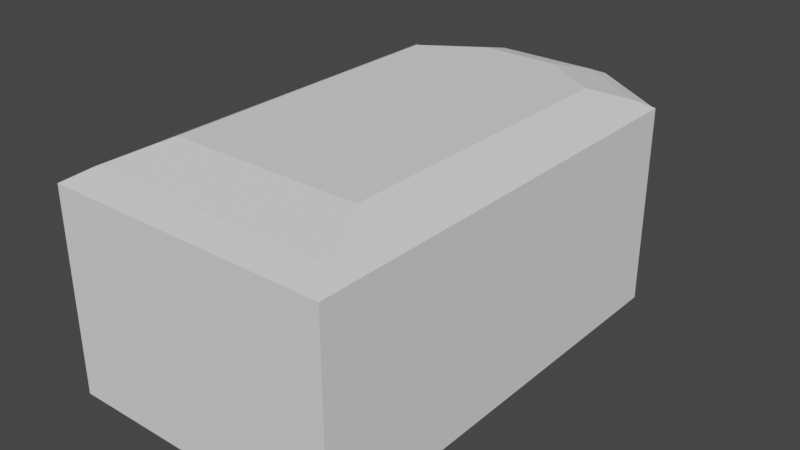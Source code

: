 # Source: Kokpit.blend  (saved by Blender 2.83.19; exported with 4.5.12 LTS)
import bpy
from mathutils import Matrix  # noqa: F401  (used for matrix-valued properties, if any)

bpy.ops.wm.read_factory_settings(use_empty=True)
scene = bpy.context.scene
scene.name = 'Scene'

# ---- collections
col_collection = bpy.data.collections.new('Collection'); scene.collection.children.link(col_collection)

# ---- world
world_world = bpy.data.worlds.new('World'); scene.world = world_world
world_world.use_nodes = True; world_world.node_tree.nodes.clear()
_N = world_world.node_tree.nodes; _L = world_world.node_tree.links
n0 = _N.new('ShaderNodeOutputWorld'); n0.name = 'World Output'; n0.location = (300, 300)
n1 = _N.new('ShaderNodeBackground'); n1.name = 'Background'; n1.location = (10, 300)
n1.inputs[0].default_value = (0.05088, 0.05088, 0.05088, 1.0)
_L.new(n1.outputs[0], n0.inputs[0])
n0.is_active_output = True
world_world.color = (0.05088, 0.05088, 0.05088)
world_world.use_sun_shadow = False
world_world.sun_shadow_jitter_overblur = 0.0

# ---- meshes
me_cube_001 = bpy.data.meshes.new('Cube.001')
me_cube_001.from_pydata([(-1.0, -1.0, -1.0), (-1.0, -1.0, 1.0), (-1.0, 1.0, -1.0), (-1.0, 1.0, 1.0), (1.0, -1.0, -1.0), (1.0, -1.0, 1.0), (1.0, 1.0, -1.0), (1.0, 1.0, 1.0), (-0.4061, 1.249, 1.0), (-0.4061, 1.249, -1.0), (0.4061, 1.249, -1.0), (0.4061, 1.249, 1.0), (-1.0, 1.026, 1.0), (-1.0, 1.026, -1.0), (1.0, 1.026, 1.0), (1.0, 1.026, -1.0), (-0.4061, 1.276, 1.0), (-0.4061, 1.276, -1.0), (0.4061, 1.276, -1.0), (0.4061, 1.276, 1.0), (-1.0, -1.012, -1.0), (-1.0, -1.012, 1.0), (1.0, -1.012, 1.0), (1.0, -1.012, -1.0), (1.019, 1.0, 1.0), (1.019, 1.0, -1.0), (1.019, -1.0, -1.0), (1.019, -1.0, 1.0), (1.019, 1.026, 1.0), (1.019, 1.026, -1.0), (1.019, -1.012, 1.0), (1.019, -1.012, -1.0), (-1.019, 1.0, -1.0), (-1.019, -1.0, -1.0), (-1.019, -1.0, 1.0), (-1.019, 1.0, 1.0), (-1.019, 1.026, 1.0), (-1.019, 1.026, -1.0), (-1.019, -1.012, -1.0), (-1.019, -1.012, 1.0), (-1.019, -1.0, 53.11), (-1.0, -1.0, 53.11), (-1.0, 1.0, 53.11), (-1.019, 1.0, 53.11), (1.0, 1.0, 53.11), (1.0, -1.0, 53.11), (-0.4061, 1.249, 53.11), (0.4061, 1.249, 53.11), (-0.4061, 1.276, 53.11), (0.4061, 1.276, 53.11), (1.0, 1.026, 53.11), (-1.0, 1.026, 53.11), (1.0, -1.012, 53.11), (-1.0, -1.012, 53.11), (1.019, 1.0, 53.11), (1.019, -1.0, 53.11), (1.019, 1.026, 53.11), (1.019, -1.012, 53.11), (-1.019, 1.026, 53.11), (-1.019, -1.012, 53.11), (-1.019, -1.0, 128.0), (-1.0, -1.0, 128.0), (-1.0, 1.0, 128.0), (-1.019, 1.0, 128.0), (1.0, 1.0, 128.0), (1.0, -1.0, 128.0), (-0.4061, 1.249, 128.0), (0.4061, 1.249, 128.0), (-0.4061, 1.276, 128.0), (0.4061, 1.276, 128.0), (1.0, 1.026, 128.0), (-1.0, 1.026, 128.0), (1.0, -1.012, 128.0), (-1.0, -1.012, 128.0), (1.019, 1.0, 128.0), (1.019, -1.0, 128.0), (1.019, 1.026, 128.0), (1.019, -1.012, 128.0), (-1.019, 1.026, 128.0), (-1.019, -1.012, 128.0), (-1.019, -1.0, 166.7), (-1.0, -1.0, 166.7), (-1.0, 1.0, 166.7), (-1.019, 1.0, 166.7), (1.0, 1.0, 166.7), (1.0, -1.0, 166.7), (-0.4061, 1.249, 166.7), (0.4061, 1.249, 166.7), (-0.4061, 1.276, 166.7), (0.4061, 1.276, 166.7), (1.0, 1.026, 166.7), (-1.0, 1.026, 166.7), (1.0, -1.012, 166.7), (-1.0, -1.012, 166.7), (1.019, 1.0, 166.7), (1.019, -1.0, 166.7), (1.019, 1.026, 166.7), (1.019, -1.012, 166.7), (-1.019, 1.026, 166.7), (-1.019, -1.012, 166.7), (-0.9026, 0.9275, 174.4), (-0.3665, 1.176, 174.4), (0.9026, -0.8888, 174.4), (-0.9026, -0.8888, 174.4), (-0.92, 0.9511, 174.4), (-0.92, -0.8778, 174.4), (-0.9026, -0.8778, 174.4), (-0.92, 0.9275, 174.4), (0.9026, 0.9275, 174.4), (0.9026, -0.8778, 174.4), (-0.3665, 1.153, 174.4), (0.3665, 1.153, 174.4), (0.3665, 1.176, 174.4), (0.9026, 0.9511, 174.4), (-0.9026, 0.9511, 174.4), (0.92, 0.9275, 174.4), (0.92, -0.8778, 174.4), (0.92, 0.9511, 174.4), (0.92, -0.8888, 174.4), (-0.92, -0.8888, 174.4), (-0.7012, -0.6082, 186.8), (-0.6879, -0.6082, 186.8), (-0.6879, 0.7676, 186.8), (-0.7012, 0.7676, 186.8), (0.6879, 0.7676, 186.8), (0.6879, -0.6082, 186.8), (-0.2793, 0.9392, 186.8), (0.2793, 0.9392, 186.8), (-0.2793, 0.9571, 186.8), (0.2793, 0.9571, 186.8), (0.6879, 0.7856, 186.8), (-0.6879, 0.7856, 186.8), (0.6879, -0.6166, 186.8), (-0.6879, -0.6166, 186.8), (0.7012, 0.7676, 186.8), (0.7012, -0.6082, 186.8), (0.7012, 0.7856, 186.8), (0.7012, -0.6166, 186.8), (-0.7012, 0.7856, 186.8), (-0.7012, -0.6166, 186.8), (-0.4372, 1.236, 57.04), (-0.9688, 1.013, 57.04), (-0.9688, 1.013, 124.0), (-0.4372, 1.236, 124.0), (-0.3643, 1.249, 56.96), (0.3643, 1.249, 56.96), (-0.3643, 1.249, 124.1), (0.3643, 1.249, 124.1), (0.9685, 1.013, 57.07), (0.4376, 1.236, 57.07), (0.9685, 1.013, 124.0), (0.4376, 1.236, 124.0), (1.0, 0.4522, 53.11), (1.0, -0.4522, 53.11), (1.0, 0.4522, 128.0), (1.0, -0.4522, 128.0), (-1.0, -0.3824, 53.11), (-1.0, 0.3824, 53.11), (-1.0, -0.3824, 128.0), (-1.0, 0.3824, 128.0), (1.0, 0.9696, 123.8), (1.0, 0.9696, 57.27), (1.0, 0.4826, 123.8), (1.0, 0.4826, 57.27), (-1.0, 0.9636, 57.52), (-1.0, 0.9636, 123.6), (-1.0, 0.4188, 57.52), (-1.0, 0.4188, 123.6), (-0.4458, 1.244, 57.04), (-0.9774, 1.021, 57.04), (-0.9774, 1.021, 124.0), (-0.4458, 1.244, 124.0), (-0.3643, 1.259, 56.96), (0.3643, 1.259, 56.96), (-0.3643, 1.259, 124.1), (0.3643, 1.259, 124.1), (0.9771, 1.021, 57.07), (0.4461, 1.244, 57.07), (0.9771, 1.021, 124.0), (0.4461, 1.244, 124.0), (1.015, 0.9696, 123.8), (1.015, 0.9696, 57.27), (1.015, 0.4826, 123.8), (1.015, 0.4826, 57.27), (-1.015, 0.9636, 57.52), (-1.015, 0.9636, 123.6), (-1.015, 0.4188, 57.52), (-1.015, 0.4188, 123.6), (-0.4061, 1.249, 49.46), (-1.0, -1.0, 49.46), (-1.0, 1.0, 49.46), (1.0, -1.0, 49.46), (0.4061, 1.249, 49.46), (1.0, 1.0, 49.46), (1.0, 0.4522, 49.49), (-1.0, 0.3824, 49.49), (1.0, 0.4522, -2.27), (-1.0, 0.3824, -2.27), (1.003, 0.8176, 48.67), (1.003, 0.6523, 0.5671), (0.1, 0.4208, -2.27), (0.0, 1.249, 53.11), (0.703, 1.125, 53.11), (-0.703, 1.125, 53.11), (1.0, 0.7261, 53.11), (-1.0, 0.6912, 53.11), (1.003, 0.9976, 48.67), (0.203, 1.249, 53.11), (0.5546, 1.187, 53.11), (-0.8515, 1.062, 53.11), (1.0, 0.8631, 53.11), (-1.0, 0.5368, 53.11), (-0.004479, 0.6523, 0.5671), (1.003, 0.9976, 0.5671), (-0.203, 1.249, 53.11), (0.8515, 1.062, 53.11), (-0.5546, 1.187, 53.11), (1.0, 0.5892, 53.11), (-1.0, 0.8456, 53.11), (-0.004479, 0.9976, 0.5671), (-0.004479, 0.9976, 48.67), (1.003, 0.6523, 24.62), (-0.004479, 0.6523, 24.62), (1.003, 0.9976, 24.62), (-0.004479, 0.8176, 48.67), (0.8228, 1.268, 48.67), (0.8228, 1.268, 0.5671), (-0.004479, 1.265, 0.5671), (0.8228, 1.268, 24.62), (-0.004479, 1.265, 24.62), (-0.004479, 0.7878, 44.35), (1.003, 0.7878, 44.35), (1.003, 0.9976, 44.35), (-0.004479, 0.9976, 44.35), (0.8228, 1.268, 44.35), (-0.004479, 1.265, 44.35), (-0.004479, 0.8176, 44.35), (-0.004479, 1.265, 48.67), (-0.9963, 0.9976, 44.35), (-0.9963, 1.265, 44.35), (-0.9963, 1.265, 48.67), (-0.9963, 0.9976, 48.67), (-0.9963, 0.8176, 44.35), (-0.9963, 0.8176, 48.67), (-0.004479, 0.7053, 44.34), (-0.004479, 0.7053, 48.67), (-0.9963, 0.7053, 44.34), (-0.9963, 0.7053, 48.67), (-0.9963, 0.8176, 31.63), (-0.004479, 0.8176, 31.63), (-0.9963, 0.7054, 31.62), (-0.004479, 0.7054, 31.62), (-0.5088, 0.8176, 31.63), (-0.5088, 0.7054, 31.62), (-0.004479, 0.7615, 31.62), (-0.9963, 0.7615, 31.62), (-0.5088, 0.7615, 31.62), (-0.9963, 0.7334, 31.62), (-0.7609, 0.7054, 31.62), (-0.5088, 0.7334, 31.62), (-0.7609, 0.7615, 31.62), (-0.7609, 0.7334, 31.62), (-0.7609, 0.8176, 31.63), (-0.9963, 0.7896, 31.63), (-0.5088, 0.7896, 31.63), (-0.887, 0.7615, 31.62), (-0.6348, 0.7615, 31.62), (-0.2566, 0.7054, 31.62), (-0.004479, 0.7334, 31.62), (-0.5088, 0.7194, 31.62), (-0.2566, 0.7615, 31.62), (-0.5088, 0.7475, 31.62), (-0.9963, 0.7335, -0.5568), (-0.9963, 0.7054, -0.5593), (-0.7609, 0.7054, -0.5593), (-0.7609, 0.7335, -0.5568), (-0.7822, 1.139, 31.65), (-0.9749, 1.051, 31.65), (-0.7823, 1.14, -0.5246), (-0.975, 1.051, -0.5246), (-0.1306, 0.7054, 31.62), (-0.004479, 0.7053, 37.98), (-0.6348, 0.7054, 31.62), (-0.887, 0.7054, 31.62), (-0.3827, 0.7054, 31.62), (-0.5088, 0.7053, 44.34), (-0.3232, 0.7054, 31.62), (-0.2613, 0.7054, 31.62), (-0.7562, 0.7053, 44.34), (-0.2613, 0.7053, 37.98), (-0.5706, 0.7054, 31.62), (-0.6325, 0.7054, 31.62), (-0.385, 0.7054, 31.62), (-0.7562, 0.7054, 31.62), (-0.2613, 0.7053, 44.34), (-0.6944, 0.7054, 31.62), (-0.4469, 0.7054, 31.62), (-0.9963, 0.7053, 37.98), (-0.7562, 0.7053, 37.98), (-0.7562, 0.7053, 43.75), (-0.9963, 0.7053, 43.75), (-0.9963, 0.7053, 38.57), (-0.7562, 0.7053, 38.57), (-0.7621, 0.7053, 43.75), (-0.9904, 0.7053, 43.75), (-0.9904, 0.7053, 38.57), (-0.7621, 0.7053, 38.57), (-0.004479, 0.7053, 43.81), (-0.004479, 0.7053, 38.5), (-0.2613, 0.7053, 38.5), (-0.2613, 0.7053, 43.81), (-0.009012, 0.7053, 43.81), (-0.009012, 0.7053, 38.5), (-0.2568, 0.7053, 38.5), (-0.2568, 0.7053, 43.81), (-0.7621, 0.8272, 43.76), (-0.9904, 0.8272, 43.76), (-0.9904, 0.8273, 38.58), (-0.7621, 0.8273, 38.58), (-0.009012, 0.8271, 43.82), (-0.009012, 0.8272, 38.52), (-0.2568, 0.8272, 38.52), (-0.2568, 0.8271, 43.82), (-1.0, 0.419, -1.0), (1.0, 0.419, -1.0), (1.019, 0.419, -1.0), (1.019, 0.419, 1.0), (-1.019, 0.419, -1.0), (-1.019, 0.419, 1.0), (1.019, 0.419, 53.11), (-1.019, 0.419, 53.11), (1.019, 0.419, 128.0), (-1.019, 0.419, 128.0), (1.019, 0.419, 166.7), (-1.019, 0.419, 166.7), (0.92, 0.4031, 174.4), (-0.92, 0.4031, 174.4), (0.7012, 0.3679, 186.8), (-0.7012, 0.3679, 186.8)], [(194, 152), (157, 195), (200, 197), (196, 194), (195, 197), (196, 200)], [(323, 0, 33, 327), (3, 7, 11, 8), (16, 12, 51, 48), (24, 28, 56, 54), (323, 324, 4, 0), (7, 3, 1, 5), (14, 19, 49, 50), (9, 2, 13, 17), (10, 9, 17, 18), (6, 2, 9, 10), (17, 16, 19, 18), (13, 12, 16, 17), (14, 15, 18, 19), (191, 189, 41, 45), (12, 36, 58, 51), (6, 10, 18, 15), (328, 34, 40, 330), (23, 4, 26, 31), (23, 22, 21, 20), (6, 15, 29, 25), (190, 188, 46, 216, 203, 209, 42), (0, 4, 23, 20), (325, 326, 27, 26), (24, 25, 29, 28), (26, 27, 30, 31), (324, 6, 25, 325), (15, 14, 28, 29), (21, 22, 52, 53), (189, 190, 42, 41), (22, 23, 31, 30), (327, 328, 35, 32), (32, 35, 36, 37), (34, 33, 38, 39), (12, 13, 37, 36), (19, 16, 48, 49), (20, 21, 39, 38), (0, 20, 38, 33), (13, 2, 32, 37), (44, 45, 153, 152, 217, 204, 210), (330, 40, 60, 332), (41, 42, 218, 205, 211, 157, 156), (52, 57, 77, 72), (53, 52, 72, 73), (56, 50, 70, 76), (28, 14, 50, 56), (22, 30, 57, 52), (188, 192, 47, 207, 201, 214, 46), (36, 35, 43, 58), (39, 21, 53, 59), (30, 27, 55, 57), (193, 191, 45, 44), (192, 193, 44, 215, 202, 208, 47), (34, 39, 59, 40), (326, 24, 54, 329), (73, 72, 92, 93), (76, 70, 90, 96), (62, 66, 86, 82), (79, 73, 93, 99), (67, 64, 84, 87), (71, 78, 98, 91), (77, 75, 95, 97), (66, 67, 87, 86), (60, 79, 99, 80), (74, 76, 96, 94), (58, 43, 63, 78), (45, 41, 61, 65), (54, 56, 76, 74), (40, 59, 79, 60), (67, 66, 146, 147), (57, 55, 75, 77), (51, 58, 78, 71), (67, 47, 149, 151), (59, 53, 73, 79), (66, 62, 142, 143), (86, 87, 111, 110), (80, 99, 119, 105), (94, 96, 117, 115), (85, 81, 106, 109), (98, 83, 107, 104), (333, 94, 115, 335), (84, 85, 109, 108), (334, 80, 105, 336), (88, 91, 114, 101), (90, 89, 112, 113), (69, 68, 88, 89), (72, 77, 97, 92), (61, 62, 82, 81), (70, 69, 89, 90), (68, 71, 91, 88), (332, 60, 80, 334), (64, 65, 85, 84), (331, 74, 94, 333), (78, 63, 83, 98), (65, 61, 81, 85), (97, 95, 116, 118), (91, 98, 104, 114), (87, 84, 108, 111), (99, 93, 103, 119), (82, 86, 110, 100), (96, 90, 113, 117), (93, 92, 102, 103), (89, 88, 101, 112), (92, 97, 118, 102), (81, 82, 100, 106), (118, 116, 135, 137), (110, 111, 127, 126), (105, 119, 139, 120), (115, 117, 136, 134), (109, 106, 121, 125), (104, 107, 123, 138), (335, 115, 134, 337), (108, 109, 125, 124), (336, 105, 120, 338), (101, 114, 131, 128), (130, 124, 134, 136), (125, 121, 133, 132), (127, 124, 130, 129), (122, 131, 138, 123), (126, 127, 129, 128), (122, 126, 128, 131), (121, 122, 123, 338, 120), (125, 132, 137, 135), (124, 125, 135, 337, 134), (133, 121, 120, 139), (114, 104, 138, 131), (111, 108, 124, 127), (119, 103, 133, 139), (100, 110, 126, 122), (117, 113, 130, 136), (103, 102, 132, 133), (112, 101, 128, 129), (102, 118, 137, 132), (106, 100, 122, 121), (113, 112, 129, 130), (125, 121, 122, 126, 127, 124), (140, 143, 171, 168), (46, 66, 143, 140), (62, 42, 141, 142), (42, 209, 203, 216, 46, 140, 141), (145, 147, 175, 173), (47, 67, 147, 145), (66, 46, 144, 146), (46, 214, 201, 207, 47, 145, 144), (149, 148, 176, 177), (47, 208, 202, 215, 44, 148, 149), (64, 67, 151, 150), (44, 64, 150, 148), (152, 153, 155, 154), (65, 64, 154, 155), (45, 65, 155, 153), (152, 154, 162, 163), (156, 157, 159, 158), (62, 61, 158, 159), (61, 41, 156, 158), (157, 211, 205, 218, 42, 164, 166), (162, 160, 180, 182), (154, 64, 160, 162), (64, 44, 161, 160), (44, 210, 204, 217, 152, 163, 161), (167, 166, 186, 187), (159, 157, 166, 167), (62, 159, 167, 165), (42, 62, 165, 164), (142, 141, 169, 170), (143, 142, 170, 171), (141, 140, 168, 169), (144, 145, 173, 172), (146, 144, 172, 174), (147, 146, 174, 175), (151, 149, 177, 179), (150, 151, 179, 178), (148, 150, 178, 176), (163, 162, 182, 183), (161, 163, 183, 181), (160, 161, 181, 180), (166, 164, 184, 186), (164, 165, 185, 184), (165, 167, 187, 185), (11, 7, 193, 192), (7, 5, 191, 193), (8, 11, 192, 188), (1, 3, 190, 189), (3, 8, 188, 190), (5, 1, 189, 191), (232, 206, 198, 231), (220, 224, 198, 206, 225, 237), (223, 213, 226, 228), (231, 198, 224, 230), (219, 213, 199, 212), (199, 221, 222, 212), (213, 223, 221, 199), (235, 237, 225, 234), (227, 229, 228, 226), (232, 223, 228, 234), (213, 219, 227, 226), (206, 232, 234, 225), (229, 235, 234, 228), (221, 231, 230, 222), (233, 230, 236), (223, 232, 231, 221), (212, 222, 230, 233, 235, 229, 227, 219), (230, 224, 236), (242, 243, 241, 240, 239, 238), (236, 224, 245, 244), (237, 235, 239, 240), (233, 236, 242, 238), (235, 233, 238, 239), (220, 237, 240, 241, 243, 224), (244, 245, 247, 246, 285), (224, 243, 247, 245), (243, 242, 246, 247), (246, 242, 248, 263, 255, 257, 250, 297), (256, 270, 254, 268, 251, 280, 267, 284, 253, 269, 259, 271), (236, 244, 281, 251, 268, 254, 249), (242, 236, 249, 252, 262, 248), (261, 259, 269, 253, 282, 258), (248, 262, 252, 264, 256, 266, 260, 265, 255, 263), (252, 249, 254, 270, 256, 264), (250, 257, 272, 273), (255, 265, 260, 261, 257), (260, 266, 256, 271, 259, 261), (272, 275, 274, 273), (258, 283, 250, 273, 274), (272, 257, 277, 279), (261, 258, 274, 275), (277, 276, 278, 279), (261, 275, 278, 276), (275, 272, 279, 278), (257, 261, 276, 277), (285, 246, 288), (251, 281, 289, 287), (267, 280, 286, 292), (284, 267, 292, 296), (297, 250, 293, 298), (280, 251, 287, 286), (244, 294, 310, 307), (282, 253, 290), (283, 258, 291, 295), (258, 282, 290, 291), (244, 285, 294), (250, 283, 295, 293), (253, 284, 296), (294, 285, 288, 298, 293, 295, 291, 290, 253, 296, 292, 286, 287, 289), (288, 246, 300, 299), (300, 301, 305, 304), (298, 288, 299, 302), (246, 297, 301, 300), (297, 298, 302, 301), (306, 303, 315, 318), (299, 300, 304, 303), (302, 299, 303, 306), (301, 302, 306, 305), (310, 309, 313, 314), (289, 281, 308, 309), (294, 289, 309, 310), (281, 244, 307, 308), (314, 313, 321, 322), (308, 307, 311, 312), (307, 310, 314, 311), (309, 308, 312, 313), (316, 317, 318, 315), (305, 306, 318, 317), (304, 305, 317, 316), (303, 304, 316, 315), (320, 319, 322, 321), (312, 311, 319, 320), (311, 314, 322, 319), (313, 312, 320, 321), (107, 336, 338, 123), (116, 335, 337, 135), (75, 331, 333, 95), (63, 332, 334, 83), (83, 334, 336, 107), (95, 333, 335, 116), (27, 326, 329, 55), (55, 329, 331, 75), (33, 34, 328, 327), (4, 324, 325, 26), (25, 24, 326, 325), (35, 328, 330, 43), (2, 6, 324, 323), (2, 323, 327, 32)])
_uv = me_cube_001.uv_layers.new(name='UVMap')
_uv.uv.foreach_set('vector', [0.5277, 0.05169, 0.5277, 0.05222, 0.5277, 0.05222, 0.5277, 0.05169, 0.5322, 0.05232, 0.5277, 0.05232, 0.529, 0.05223, 0.5308, 0.05223, 0.4693, 0.05212, 0.4707, 0.05212, 0.4707, 0.0718, 0.4693, 0.0718, 0.4798, 0.05212, 0.4799, 0.05212, 0.4799, 0.0718, 0.4798, 0.0718, 0.5277, 0.05169, 0.5322, 0.05169, 0.5322, 0.05222, 0.5277, 0.05222, 0.5277, 0.05232, 0.5322, 0.05232, 0.5322, 0.05308, 0.5277, 0.05308, 0.4662, 0.05212, 0.4675, 0.05212, 0.4675, 0.0718, 0.4662, 0.0718, 0.529, 0.05137, 0.5277, 0.05147, 0.5277, 0.05146, 0.529, 0.05136, 0.5309, 0.05137, 0.529, 0.05137, 0.529, 0.05136, 0.5309, 0.05136, 0.5322, 0.05147, 0.5277, 0.05147, 0.529, 0.05137, 0.5309, 0.05137, 0.4693, 0.05136, 0.4693, 0.05212, 0.4675, 0.05212, 0.4675, 0.05136, 0.4707, 0.05136, 0.4707, 0.05212, 0.4693, 0.05212, 0.4693, 0.05136, 0.4662, 0.05212, 0.4662, 0.05136, 0.4675, 0.05136, 0.4675, 0.05212, 0.4844, 0.06967, 0.4889, 0.06967, 0.4889, 0.07105, 0.4844, 0.07105, 0.4707, 0.05212, 0.4707, 0.05212, 0.4707, 0.0718, 0.4707, 0.0718, 0.5322, 0.05147, 0.5309, 0.05137, 0.5309, 0.05136, 0.5322, 0.05146, 0.4721, 0.05212, 0.4753, 0.05212, 0.4753, 0.0718, 0.4721, 0.0718, 0.5322, 0.05223, 0.5322, 0.05222, 0.5322, 0.05222, 0.5322, 0.05223, 0.4661, 0.05136, 0.4661, 0.05212, 0.4616, 0.05212, 0.4616, 0.05136, 0.5322, 0.05147, 0.5322, 0.05146, 0.5322, 0.05146, 0.5322, 0.05147, 0.4844, 0.1032, 0.4831, 0.1032, 0.4831, 0.1019, 0.4834, 0.1019, 0.4837, 0.1019, 0.4841, 0.1019, 0.4844, 0.1019, 0.5277, 0.05222, 0.5322, 0.05222, 0.5322, 0.05223, 0.5277, 0.05223, 0.4785, 0.05136, 0.4785, 0.05212, 0.4753, 0.05212, 0.4753, 0.05136, 0.4798, 0.05212, 0.4798, 0.05136, 0.4799, 0.05136, 0.4799, 0.05212, 0.4753, 0.05136, 0.4753, 0.05212, 0.4753, 0.05212, 0.4753, 0.05136, 0.5322, 0.05169, 0.5322, 0.05147, 0.5322, 0.05147, 0.5322, 0.05169, 0.4662, 0.05136, 0.4662, 0.05212, 0.4661, 0.05212, 0.4661, 0.05136, 0.4616, 0.05212, 0.4661, 0.05212, 0.4661, 0.0718, 0.4616, 0.0718, 0.5069, 0.06967, 0.5114, 0.06967, 0.5114, 0.07105, 0.5069, 0.07105, 0.4661, 0.05212, 0.4661, 0.05136, 0.4661, 0.05136, 0.4661, 0.05212, 0.4721, 0.05136, 0.4721, 0.05212, 0.4708, 0.05212, 0.4708, 0.05136, 0.4708, 0.05136, 0.4708, 0.05212, 0.4707, 0.05212, 0.4707, 0.05136, 0.4753, 0.05212, 0.4753, 0.05136, 0.4753, 0.05136, 0.4753, 0.05212, 0.4707, 0.05212, 0.4707, 0.05136, 0.4707, 0.05136, 0.4707, 0.05212, 0.4675, 0.05212, 0.4693, 0.05212, 0.4693, 0.0718, 0.4675, 0.0718, 0.4616, 0.05136, 0.4616, 0.05212, 0.4615, 0.05212, 0.4615, 0.05136, 0.5277, 0.05222, 0.5277, 0.05223, 0.5277, 0.05223, 0.5277, 0.05222, 0.5277, 0.05146, 0.5277, 0.05147, 0.5277, 0.05147, 0.5277, 0.05146, 0.4934, 0.07964, 0.4889, 0.07964, 0.4901, 0.07964, 0.4922, 0.07964, 0.4925, 0.07964, 0.4928, 0.07964, 0.4931, 0.07964, 0.4721, 0.0718, 0.4753, 0.0718, 0.4753, 0.1001, 0.4721, 0.1001, 0.5256, 0.05849, 0.5256, 0.05925, 0.5256, 0.05919, 0.5256, 0.05913, 0.5256, 0.05907, 0.5256, 0.05901, 0.5256, 0.05873, 0.4661, 0.0718, 0.4661, 0.0718, 0.4661, 0.1001, 0.4661, 0.1001, 0.4616, 0.0718, 0.4661, 0.0718, 0.4661, 0.1001, 0.4616, 0.1001, 0.4661, 0.0718, 0.4662, 0.0718, 0.4662, 0.1001, 0.4661, 0.1001, 0.4661, 0.05212, 0.4662, 0.05212, 0.4662, 0.0718, 0.4661, 0.0718, 0.4661, 0.05212, 0.4661, 0.05212, 0.4661, 0.0718, 0.4661, 0.0718, 0.4831, 0.1032, 0.4812, 0.1032, 0.4812, 0.1019, 0.4817, 0.1019, 0.4821, 0.1019, 0.4826, 0.1019, 0.4831, 0.1019, 0.4707, 0.05212, 0.4708, 0.05212, 0.4708, 0.0718, 0.4707, 0.0718, 0.4615, 0.05212, 0.4616, 0.05212, 0.4616, 0.0718, 0.4615, 0.0718, 0.4753, 0.05212, 0.4753, 0.05212, 0.4753, 0.0718, 0.4753, 0.0718, 0.4934, 0.08102, 0.4889, 0.08102, 0.4889, 0.07964, 0.4934, 0.07964, 0.4812, 0.1032, 0.4799, 0.1032, 0.4799, 0.1019, 0.4802, 0.1019, 0.4806, 0.1019, 0.4809, 0.1019, 0.4812, 0.1019, 0.4753, 0.05212, 0.4753, 0.05212, 0.4753, 0.0718, 0.4753, 0.0718, 0.4785, 0.05212, 0.4798, 0.05212, 0.4798, 0.0718, 0.4785, 0.0718, 0.4616, 0.1001, 0.4661, 0.1001, 0.4661, 0.1147, 0.4616, 0.1147, 0.4661, 0.1001, 0.4662, 0.1001, 0.4662, 0.1147, 0.4661, 0.1147, 0.4844, 0.07357, 0.4831, 0.07357, 0.4831, 0.05895, 0.4844, 0.05895, 0.4615, 0.1001, 0.4616, 0.1001, 0.4616, 0.1147, 0.4615, 0.1147, 0.4812, 0.07357, 0.4799, 0.07357, 0.4799, 0.05895, 0.4812, 0.05895, 0.4707, 0.1001, 0.4707, 0.1001, 0.4707, 0.1147, 0.4707, 0.1147, 0.4753, 0.1001, 0.4753, 0.1001, 0.4753, 0.1147, 0.4753, 0.1147, 0.4831, 0.07357, 0.4812, 0.07357, 0.4812, 0.05895, 0.4831, 0.05895, 0.4753, 0.1001, 0.4753, 0.1001, 0.4753, 0.1147, 0.4753, 0.1147, 0.4798, 0.1001, 0.4799, 0.1001, 0.4799, 0.1147, 0.4798, 0.1147, 0.4707, 0.0718, 0.4708, 0.0718, 0.4708, 0.1001, 0.4707, 0.1001, 0.4844, 0.07105, 0.4889, 0.07105, 0.4889, 0.09932, 0.4844, 0.09932, 0.4798, 0.0718, 0.4799, 0.0718, 0.4799, 0.1001, 0.4798, 0.1001, 0.4753, 0.0718, 0.4753, 0.0718, 0.4753, 0.1001, 0.4753, 0.1001, 0.4812, 0.07357, 0.4831, 0.07357, 0.483, 0.07503, 0.4813, 0.07503, 0.4753, 0.0718, 0.4753, 0.0718, 0.4753, 0.1001, 0.4753, 0.1001, 0.4707, 0.0718, 0.4707, 0.0718, 0.4707, 0.1001, 0.4707, 0.1001, 0.4812, 0.07357, 0.4812, 0.1019, 0.4812, 0.1004, 0.4812, 0.07507, 0.4615, 0.0718, 0.4616, 0.0718, 0.4616, 0.1001, 0.4615, 0.1001, 0.4831, 0.07357, 0.4844, 0.07357, 0.4843, 0.07506, 0.4831, 0.07506, 0.4831, 0.05895, 0.4812, 0.05895, 0.4813, 0.05602, 0.483, 0.05602, 0.4753, 0.1147, 0.4753, 0.1147, 0.475, 0.1176, 0.475, 0.1176, 0.4798, 0.1147, 0.4799, 0.1147, 0.4797, 0.1176, 0.4797, 0.1176, 0.4844, 0.1139, 0.4889, 0.1139, 0.4887, 0.1169, 0.4846, 0.1169, 0.4707, 0.1147, 0.4708, 0.1147, 0.4709, 0.1176, 0.4709, 0.1176, 0.4785, 0.1147, 0.4798, 0.1147, 0.4797, 0.1176, 0.4785, 0.1176, 0.5024, 0.05895, 0.4979, 0.05895, 0.4982, 0.05602, 0.5022, 0.05602, 0.4721, 0.1147, 0.4753, 0.1147, 0.475, 0.1176, 0.4721, 0.1176, 0.4693, 0.1147, 0.4707, 0.1147, 0.4705, 0.1176, 0.4692, 0.1176, 0.4662, 0.1147, 0.4675, 0.1147, 0.4676, 0.1176, 0.4664, 0.1176, 0.4675, 0.1001, 0.4693, 0.1001, 0.4693, 0.1147, 0.4675, 0.1147, 0.4661, 0.1001, 0.4661, 0.1001, 0.4661, 0.1147, 0.4661, 0.1147, 0.5024, 0.05136, 0.5069, 0.05136, 0.5069, 0.06599, 0.5024, 0.06599, 0.4662, 0.1001, 0.4675, 0.1001, 0.4675, 0.1147, 0.4662, 0.1147, 0.4693, 0.1001, 0.4707, 0.1001, 0.4707, 0.1147, 0.4693, 0.1147, 0.4721, 0.1001, 0.4753, 0.1001, 0.4753, 0.1147, 0.4721, 0.1147, 0.5024, 0.07357, 0.4979, 0.07357, 0.4979, 0.05895, 0.5024, 0.05895, 0.4785, 0.1001, 0.4798, 0.1001, 0.4798, 0.1147, 0.4785, 0.1147, 0.4707, 0.1001, 0.4708, 0.1001, 0.4708, 0.1147, 0.4707, 0.1147, 0.4844, 0.09932, 0.4889, 0.09932, 0.4889, 0.1139, 0.4844, 0.1139, 0.4753, 0.1147, 0.4753, 0.1147, 0.4756, 0.1176, 0.4756, 0.1176, 0.4707, 0.1147, 0.4707, 0.1147, 0.4705, 0.1176, 0.4705, 0.1176, 0.4812, 0.05895, 0.4799, 0.05895, 0.4801, 0.05602, 0.4813, 0.05602, 0.4615, 0.1147, 0.4616, 0.1147, 0.4618, 0.1176, 0.4618, 0.1176, 0.4844, 0.05895, 0.4831, 0.05895, 0.483, 0.05602, 0.4842, 0.05602, 0.4661, 0.1147, 0.4662, 0.1147, 0.4664, 0.1176, 0.4664, 0.1176, 0.4616, 0.1147, 0.4661, 0.1147, 0.4659, 0.1176, 0.4618, 0.1176, 0.4675, 0.1147, 0.4693, 0.1147, 0.4692, 0.1176, 0.4676, 0.1176, 0.4661, 0.1147, 0.4661, 0.1147, 0.4659, 0.1176, 0.4659, 0.1176, 0.5024, 0.06599, 0.5069, 0.06599, 0.5067, 0.06891, 0.5027, 0.06891, 0.4756, 0.1176, 0.4756, 0.1176, 0.4762, 0.1223, 0.4762, 0.1223, 0.483, 0.05602, 0.4813, 0.05602, 0.4815, 0.05136, 0.4828, 0.05136, 0.475, 0.1176, 0.475, 0.1176, 0.4744, 0.1223, 0.4744, 0.1223, 0.4797, 0.1176, 0.4797, 0.1176, 0.4793, 0.1223, 0.4793, 0.1223, 0.4846, 0.1169, 0.4887, 0.1169, 0.4882, 0.1215, 0.4851, 0.1215, 0.4709, 0.1176, 0.4709, 0.1176, 0.4713, 0.1223, 0.4713, 0.1223, 0.4785, 0.1176, 0.4797, 0.1176, 0.4793, 0.1223, 0.4784, 0.1223, 0.5022, 0.05602, 0.4982, 0.05602, 0.4988, 0.05136, 0.5019, 0.05136, 0.4721, 0.1176, 0.475, 0.1176, 0.4744, 0.1223, 0.4722, 0.1223, 0.4692, 0.1176, 0.4705, 0.1176, 0.47, 0.1223, 0.4691, 0.1223, 0.5308, 0.05524, 0.5308, 0.05523, 0.5308, 0.05523, 0.5308, 0.05524, 0.5308, 0.05472, 0.5277, 0.05472, 0.5277, 0.05471, 0.5308, 0.05471, 0.5299, 0.0553, 0.5308, 0.05523, 0.5308, 0.05524, 0.5299, 0.05531, 0.5277, 0.05523, 0.5277, 0.05524, 0.5277, 0.05524, 0.5277, 0.05523, 0.5286, 0.0553, 0.5299, 0.0553, 0.5299, 0.05531, 0.5286, 0.05531, 0.5277, 0.05523, 0.5286, 0.0553, 0.5286, 0.05531, 0.5277, 0.05524, 0.5277, 0.05472, 0.5277, 0.05523, 0.5277, 0.05523, 0.5277, 0.05508, 0.5277, 0.05472, 0.5308, 0.05472, 0.5308, 0.05471, 0.5308, 0.05471, 0.5308, 0.05472, 0.5308, 0.05523, 0.5308, 0.05472, 0.5308, 0.05472, 0.5308, 0.05508, 0.5308, 0.05523, 0.5277, 0.05471, 0.5277, 0.05472, 0.5277, 0.05472, 0.5277, 0.05471, 0.4705, 0.1176, 0.4705, 0.1176, 0.47, 0.1223, 0.47, 0.1223, 0.4813, 0.05602, 0.4801, 0.05602, 0.4806, 0.05136, 0.4815, 0.05136, 0.4618, 0.1176, 0.4618, 0.1176, 0.4623, 0.1223, 0.4623, 0.1223, 0.4842, 0.05602, 0.483, 0.05602, 0.4828, 0.05136, 0.4837, 0.05136, 0.4664, 0.1176, 0.4664, 0.1176, 0.4669, 0.1223, 0.4668, 0.1223, 0.4618, 0.1176, 0.4659, 0.1176, 0.4654, 0.1223, 0.4623, 0.1223, 0.4676, 0.1176, 0.4692, 0.1176, 0.4691, 0.1223, 0.4678, 0.1223, 0.4659, 0.1176, 0.4659, 0.1176, 0.4654, 0.1223, 0.4654, 0.1223, 0.5027, 0.06891, 0.5067, 0.06891, 0.5064, 0.07357, 0.5033, 0.07357, 0.4664, 0.1176, 0.4676, 0.1176, 0.4678, 0.1223, 0.4669, 0.1223, 0.5308, 0.05589, 0.5277, 0.05589, 0.5277, 0.05537, 0.5286, 0.05531, 0.5298, 0.05531, 0.5308, 0.05537, 0.4831, 0.1004, 0.4831, 0.07506, 0.4831, 0.07506, 0.4831, 0.1004, 0.4831, 0.1019, 0.4831, 0.07357, 0.4831, 0.07506, 0.4831, 0.1004, 0.4844, 0.07357, 0.4844, 0.1019, 0.4843, 0.1004, 0.4843, 0.07506, 0.4844, 0.1019, 0.4841, 0.1019, 0.4837, 0.1019, 0.4834, 0.1019, 0.4831, 0.1019, 0.4831, 0.1004, 0.4843, 0.1004, 0.5324, 0.05136, 0.5324, 0.07673, 0.5324, 0.07673, 0.5324, 0.05136, 0.4812, 0.1019, 0.4812, 0.07357, 0.4813, 0.07503, 0.4813, 0.1004, 0.4831, 0.07357, 0.4831, 0.1019, 0.483, 0.1004, 0.483, 0.07503, 0.4831, 0.1019, 0.4826, 0.1019, 0.4821, 0.1019, 0.4817, 0.1019, 0.4812, 0.1019, 0.4813, 0.1004, 0.483, 0.1004, 0.5256, 0.05971, 0.5256, 0.05949, 0.5256, 0.05949, 0.5256, 0.05971, 0.4812, 0.1019, 0.4809, 0.1019, 0.4806, 0.1019, 0.4802, 0.1019, 0.4799, 0.1019, 0.48, 0.1004, 0.4812, 0.1004, 0.4799, 0.07357, 0.4812, 0.07357, 0.4812, 0.07507, 0.48, 0.07507, 0.4799, 0.1019, 0.4799, 0.07357, 0.48, 0.07507, 0.48, 0.1004, 0.4922, 0.07964, 0.4901, 0.07964, 0.4901, 0.05136, 0.4922, 0.05136, 0.525, 0.05817, 0.525, 0.05817, 0.525, 0.05817, 0.525, 0.05817, 0.4889, 0.07964, 0.4889, 0.05136, 0.4901, 0.05136, 0.4901, 0.07964, 0.4922, 0.07964, 0.4922, 0.05136, 0.4922, 0.05293, 0.4922, 0.07807, 0.4948, 0.05136, 0.4965, 0.05136, 0.4965, 0.07964, 0.4948, 0.07964, 0.4615, 0.05136, 0.4615, 0.05136, 0.4615, 0.05136, 0.4615, 0.05136, 0.4934, 0.07964, 0.4934, 0.05136, 0.4948, 0.05136, 0.4948, 0.07964, 0.4965, 0.05136, 0.4968, 0.05136, 0.4972, 0.05136, 0.4975, 0.05136, 0.4979, 0.05136, 0.4978, 0.05303, 0.4966, 0.05303, 0.5256, 0.05927, 0.5256, 0.05909, 0.5256, 0.05909, 0.5256, 0.05927, 0.4922, 0.05136, 0.4934, 0.05136, 0.4933, 0.05293, 0.4922, 0.05293, 0.4934, 0.05136, 0.4934, 0.07964, 0.4933, 0.07807, 0.4933, 0.05293, 0.4934, 0.07964, 0.4931, 0.07964, 0.4928, 0.07964, 0.4925, 0.07964, 0.4922, 0.07964, 0.4922, 0.07807, 0.4933, 0.07807, 0.5324, 0.05136, 0.5324, 0.0763, 0.5324, 0.0763, 0.5324, 0.05136, 0.4965, 0.07964, 0.4965, 0.05136, 0.4966, 0.05303, 0.4966, 0.07797, 0.4979, 0.07964, 0.4965, 0.07964, 0.4966, 0.07797, 0.4978, 0.07797, 0.4979, 0.05136, 0.4979, 0.07964, 0.4978, 0.07797, 0.4978, 0.05303, 0.5324, 0.07667, 0.5324, 0.05136, 0.5325, 0.05136, 0.5325, 0.07667, 0.5256, 0.05927, 0.5256, 0.05949, 0.5256, 0.05949, 0.5256, 0.05927, 0.5256, 0.06004, 0.5256, 0.05982, 0.5256, 0.05982, 0.5256, 0.06004, 0.5256, 0.05955, 0.5256, 0.05927, 0.5256, 0.05927, 0.5256, 0.05955, 0.5324, 0.07673, 0.5324, 0.05136, 0.5324, 0.05136, 0.5324, 0.07673, 0.5256, 0.05955, 0.5256, 0.05982, 0.5256, 0.05982, 0.5256, 0.05955, 0.4812, 0.07507, 0.4812, 0.1004, 0.4811, 0.1004, 0.4811, 0.07507, 0.5256, 0.05982, 0.5256, 0.06004, 0.5256, 0.06004, 0.5256, 0.05982, 0.5324, 0.07664, 0.5324, 0.05136, 0.5324, 0.05136, 0.5324, 0.07664, 0.5323, 0.0765, 0.5323, 0.05136, 0.5323, 0.05136, 0.5323, 0.0765, 0.5256, 0.05909, 0.5256, 0.0589, 0.5256, 0.0589, 0.5256, 0.05909, 0.5323, 0.05136, 0.5323, 0.0765, 0.5322, 0.0765, 0.5322, 0.05136, 0.5256, 0.05849, 0.5256, 0.0587, 0.5256, 0.0587, 0.5256, 0.05849, 0.5323, 0.0763, 0.5323, 0.05136, 0.5324, 0.05136, 0.5324, 0.0763, 0.5256, 0.0587, 0.5256, 0.0589, 0.5256, 0.0589, 0.5256, 0.0587, 0.4812, 0.1215, 0.4799, 0.1215, 0.4799, 0.1032, 0.4812, 0.1032, 0.4934, 0.09932, 0.4889, 0.09932, 0.4889, 0.08102, 0.4934, 0.08102, 0.4831, 0.1215, 0.4812, 0.1215, 0.4812, 0.1032, 0.4831, 0.1032, 0.5069, 0.05136, 0.5114, 0.05136, 0.5114, 0.06967, 0.5069, 0.06967, 0.4844, 0.1215, 0.4831, 0.1215, 0.4831, 0.1032, 0.4844, 0.1032, 0.4844, 0.05136, 0.4889, 0.05136, 0.4889, 0.06967, 0.4844, 0.06967, 0.5208, 0.0679, 0.5208, 0.06954, 0.5204, 0.06954, 0.5203, 0.0679, 0.5324, 0.2342, 0.532, 0.2342, 0.532, 0.2338, 0.5324, 0.2338, 0.533, 0.2338, 0.533, 0.2342, 0.5208, 0.06045, 0.5208, 0.05136, 0.5214, 0.05136, 0.5214, 0.06045, 0.5222, 0.2267, 0.5222, 0.225, 0.5245, 0.225, 0.5245, 0.2267, 0.5256, 0.06126, 0.5256, 0.06088, 0.5264, 0.06088, 0.5264, 0.06126, 0.5155, 0.06954, 0.5155, 0.06045, 0.5178, 0.06045, 0.5178, 0.06954, 0.5208, 0.05136, 0.5208, 0.06045, 0.52, 0.06045, 0.52, 0.05136, 0.5133, 0.0679, 0.5133, 0.06954, 0.5114, 0.06954, 0.5114, 0.0679, 0.5133, 0.05136, 0.5133, 0.06045, 0.5114, 0.06045, 0.5114, 0.05136, 0.5208, 0.0679, 0.5208, 0.06045, 0.5214, 0.06045, 0.5214, 0.0679, 0.5256, 0.06088, 0.5256, 0.06126, 0.525, 0.06126, 0.525, 0.06095, 0.5208, 0.06954, 0.5208, 0.0679, 0.5214, 0.0679, 0.5214, 0.06954, 0.5133, 0.06045, 0.5133, 0.0679, 0.5114, 0.0679, 0.5114, 0.06045, 0.5155, 0.06045, 0.5155, 0.053, 0.5178, 0.053, 0.5178, 0.06045, 0.4615, 0.05136, 0.4615, 0.05136, 0.4615, 0.05136, 0.5208, 0.06045, 0.5208, 0.0679, 0.5203, 0.0679, 0.52, 0.06045, 0.524, 0.05136, 0.524, 0.06045, 0.5237, 0.0679, 0.5232, 0.0679, 0.5226, 0.0679, 0.5226, 0.06045, 0.5226, 0.05136, 0.5232, 0.05136, 0.5256, 0.05849, 0.5256, 0.06013, 0.5255, 0.05849, 0.5224, 0.06833, 0.5224, 0.06996, 0.522, 0.06996, 0.5214, 0.06996, 0.5214, 0.06833, 0.522, 0.06833, 0.5344, 0.2312, 0.5344, 0.2295, 0.5347, 0.2295, 0.5347, 0.2312, 0.5133, 0.06954, 0.5133, 0.0679, 0.5155, 0.0679, 0.5155, 0.06954, 0.5256, 0.06126, 0.526, 0.06126, 0.526, 0.06164, 0.5256, 0.06164, 0.525, 0.06126, 0.5256, 0.06126, 0.5256, 0.06164, 0.525, 0.06164, 0.5324, 0.2342, 0.533, 0.2342, 0.533, 0.2345, 0.5324, 0.2345, 0.532, 0.2345, 0.532, 0.2342, 0.5344, 0.2284, 0.5344, 0.2267, 0.5366, 0.2267, 0.5366, 0.2284, 0.5355, 0.2284, 0.532, 0.2342, 0.532, 0.2345, 0.5317, 0.2345, 0.5317, 0.2342, 0.5224, 0.06996, 0.5224, 0.06833, 0.5226, 0.06832, 0.5226, 0.06996, 0.5226, 0.06832, 0.5224, 0.06833, 0.5224, 0.06352, 0.5224, 0.06352, 0.5225, 0.06352, 0.5226, 0.06352, 0.5226, 0.06352, 0.5226, 0.06592, 0.5251, 0.06182, 0.5251, 0.06192, 0.5251, 0.06201, 0.5251, 0.06201, 0.525, 0.06201, 0.525, 0.06197, 0.525, 0.06192, 0.525, 0.06187, 0.525, 0.06182, 0.525, 0.06182, 0.5251, 0.06182, 0.5251, 0.06182, 0.5277, 0.05753, 0.5279, 0.05753, 0.5279, 0.05993, 0.5279, 0.06233, 0.5278, 0.06233, 0.5278, 0.06233, 0.5277, 0.06233, 0.525, 0.05136, 0.5272, 0.05136, 0.5272, 0.05617, 0.5261, 0.05617, 0.5255, 0.05617, 0.525, 0.05617, 0.5251, 0.06173, 0.5251, 0.06182, 0.525, 0.06182, 0.525, 0.06182, 0.525, 0.06178, 0.525, 0.06173, 0.5252, 0.06164, 0.5252, 0.06173, 0.5252, 0.06182, 0.5252, 0.06182, 0.5251, 0.06182, 0.5251, 0.06178, 0.5251, 0.06173, 0.5251, 0.06168, 0.5251, 0.06164, 0.5252, 0.06164, 0.5252, 0.06182, 0.5252, 0.06201, 0.5251, 0.06201, 0.5251, 0.06192, 0.5251, 0.06182, 0.5252, 0.06182, 0.5226, 0.06352, 0.5226, 0.06352, 0.5226, 0.05136, 0.5226, 0.05136, 0.5251, 0.06164, 0.5251, 0.06168, 0.5251, 0.06173, 0.5251, 0.06173, 0.5251, 0.06164, 0.5251, 0.06173, 0.5251, 0.06178, 0.5251, 0.06182, 0.5251, 0.06182, 0.5251, 0.06182, 0.5251, 0.06173, 0.5252, 0.06179, 0.5258, 0.06179, 0.5258, 0.0618, 0.5252, 0.0618, 0.5183, 0.06352, 0.518, 0.06352, 0.5178, 0.06352, 0.5178, 0.05136, 0.5183, 0.05136, 0.5226, 0.05136, 0.5226, 0.06352, 0.5219, 0.06353, 0.5219, 0.05138, 0.5249, 0.05138, 0.525, 0.05138, 0.525, 0.06353, 0.5249, 0.06353, 0.5272, 0.05136, 0.5277, 0.05136, 0.5277, 0.06352, 0.5272, 0.06352, 0.5249, 0.05138, 0.5249, 0.06353, 0.524, 0.06352, 0.524, 0.05136, 0.5258, 0.06179, 0.5252, 0.06179, 0.5253, 0.06167, 0.5257, 0.06164, 0.5258, 0.06196, 0.5252, 0.06196, 0.5253, 0.0618, 0.5257, 0.06184, 0.4615, 0.05136, 0.4615, 0.05136, 0.4615, 0.05136, 0.52, 0.06352, 0.52, 0.06592, 0.5194, 0.06592, 0.5194, 0.06352, 0.5194, 0.06352, 0.5197, 0.06352, 0.5193, 0.06352, 0.5191, 0.06352, 0.5191, 0.06352, 0.5194, 0.06352, 0.5191, 0.06352, 0.519, 0.06352, 0.5178, 0.06592, 0.5178, 0.06352, 0.5183, 0.06352, 0.5183, 0.06592, 0.5197, 0.06352, 0.52, 0.06352, 0.5194, 0.06352, 0.5193, 0.06352, 0.52, 0.06832, 0.5194, 0.06832, 0.5194, 0.06812, 0.52, 0.06812, 0.4615, 0.05136, 0.4615, 0.05136, 0.4615, 0.05136, 0.518, 0.06352, 0.5183, 0.06352, 0.5186, 0.06352, 0.5184, 0.06352, 0.5183, 0.06352, 0.5186, 0.06352, 0.5187, 0.06352, 0.5186, 0.06352, 0.4615, 0.05136, 0.4615, 0.05136, 0.4615, 0.05136, 0.5178, 0.06352, 0.518, 0.06352, 0.5184, 0.06352, 0.5183, 0.06352, 0.4615, 0.05136, 0.4615, 0.05136, 0.4615, 0.05136, 0.5194, 0.06832, 0.5189, 0.06832, 0.5183, 0.06832, 0.5183, 0.06592, 0.5183, 0.06352, 0.5184, 0.06352, 0.5186, 0.06352, 0.5187, 0.06352, 0.5189, 0.06352, 0.519, 0.06352, 0.5191, 0.06352, 0.5193, 0.06352, 0.5194, 0.06352, 0.5194, 0.06592, 0.5183, 0.06832, 0.5178, 0.06832, 0.5178, 0.0681, 0.5183, 0.0681, 0.5178, 0.0681, 0.5178, 0.06614, 0.5178, 0.06614, 0.5178, 0.0681, 0.5183, 0.06592, 0.5183, 0.06832, 0.5183, 0.0681, 0.5183, 0.06614, 0.4615, 0.05136, 0.4615, 0.05136, 0.4615, 0.05136, 0.4615, 0.05136, 0.5178, 0.06592, 0.5183, 0.06592, 0.5183, 0.06614, 0.5178, 0.06614, 0.5261, 0.06009, 0.5261, 0.05813, 0.5264, 0.05813, 0.5264, 0.06008, 0.5183, 0.0681, 0.5178, 0.0681, 0.5178, 0.0681, 0.5183, 0.0681, 0.5183, 0.06614, 0.5183, 0.0681, 0.5183, 0.0681, 0.5183, 0.06614, 0.4615, 0.05136, 0.4615, 0.05136, 0.4615, 0.05136, 0.4615, 0.05136, 0.5194, 0.06812, 0.5194, 0.06612, 0.5194, 0.06612, 0.5194, 0.06812, 0.5194, 0.06592, 0.52, 0.06592, 0.52, 0.06612, 0.5194, 0.06612, 0.4615, 0.05136, 0.4615, 0.05136, 0.4615, 0.05136, 0.4615, 0.05136, 0.52, 0.06592, 0.52, 0.06832, 0.52, 0.06812, 0.52, 0.06612, 0.5255, 0.05817, 0.5255, 0.05617, 0.5258, 0.05617, 0.5258, 0.05818, 0.52, 0.06612, 0.52, 0.06812, 0.52, 0.06812, 0.52, 0.06612, 0.52, 0.06812, 0.5194, 0.06812, 0.5194, 0.06812, 0.52, 0.06812, 0.4615, 0.05136, 0.4615, 0.05136, 0.4615, 0.05136, 0.4615, 0.05136, 0.5255, 0.05817, 0.5255, 0.06013, 0.525, 0.06013, 0.525, 0.05817, 0.5258, 0.05832, 0.5258, 0.05841, 0.5255, 0.05841, 0.5255, 0.05832, 0.5261, 0.05812, 0.5261, 0.05617, 0.5264, 0.05617, 0.5264, 0.05813, 0.5255, 0.05849, 0.5255, 0.05841, 0.5258, 0.05841, 0.5258, 0.05849, 0.525, 0.05817, 0.525, 0.05617, 0.5255, 0.05617, 0.5255, 0.05817, 0.5261, 0.05617, 0.5261, 0.05817, 0.5258, 0.05818, 0.5258, 0.05617, 0.5252, 0.06205, 0.5252, 0.06196, 0.5255, 0.06196, 0.5255, 0.06205, 0.5255, 0.06205, 0.5255, 0.06214, 0.5252, 0.06214, 0.5252, 0.06205, 0.4709, 0.1176, 0.4721, 0.1176, 0.4722, 0.1223, 0.4713, 0.1223, 0.4756, 0.1176, 0.4785, 0.1176, 0.4784, 0.1223, 0.4762, 0.1223, 0.4753, 0.1001, 0.4785, 0.1001, 0.4785, 0.1147, 0.4753, 0.1147, 0.4708, 0.1001, 0.4721, 0.1001, 0.4721, 0.1147, 0.4708, 0.1147, 0.4708, 0.1147, 0.4721, 0.1147, 0.4721, 0.1176, 0.4709, 0.1176, 0.4753, 0.1147, 0.4785, 0.1147, 0.4785, 0.1176, 0.4756, 0.1176, 0.4753, 0.05212, 0.4785, 0.05212, 0.4785, 0.0718, 0.4753, 0.0718, 0.4753, 0.0718, 0.4785, 0.0718, 0.4785, 0.1001, 0.4753, 0.1001, 0.4753, 0.05136, 0.4753, 0.05212, 0.4721, 0.05212, 0.4721, 0.05136, 0.5322, 0.05222, 0.5322, 0.05169, 0.5322, 0.05169, 0.5322, 0.05222, 0.4798, 0.05136, 0.4798, 0.05212, 0.4785, 0.05212, 0.4785, 0.05136, 0.4708, 0.05212, 0.4721, 0.05212, 0.4721, 0.0718, 0.4708, 0.0718, 0.5277, 0.05147, 0.5322, 0.05147, 0.5322, 0.05169, 0.5277, 0.05169, 0.5277, 0.05147, 0.5277, 0.05169, 0.5277, 0.05169, 0.5277, 0.05147])
me_cube_001.use_remesh_fix_poles = True
me_cube_001.use_remesh_preserve_attributes = False
me_cube_001.use_mirror_vertex_groups = False
me_cube_001.update()
me_cube_018 = bpy.data.meshes.new('Cube.018')
me_cube_018.from_pydata([(-0.2503, 0.6594, 38.77), (-0.2503, 0.6594, 43.71), (-0.2503, 0.7373, 38.77), (-0.2503, 0.7373, 43.71), (-0.01542, 0.6594, 38.77), (-0.01542, 0.6594, 43.71), (-0.01542, 0.7373, 38.77), (-0.01542, 0.7373, 43.71), (-0.2503, 0.6559, 38.77), (-0.2503, 0.6559, 43.71), (-0.01542, 0.6559, 43.71), (-0.01542, 0.6559, 38.77), (-0.2503, 0.6559, 38.26), (-0.2503, 0.6559, 44.21), (-0.01542, 0.6559, 44.21), (-0.01542, 0.6559, 38.26), (-0.2554, 0.6559, 38.26), (-0.2554, 0.6559, 44.21), (-0.01024, 0.6559, 44.21), (-0.01024, 0.6559, 38.26), (-0.2554, 0.6538, 38.26), (-0.2554, 0.6538, 44.21), (-0.01024, 0.6538, 44.21), (-0.01024, 0.6538, 38.26), (-0.2441, 0.6594, 43.71), (-0.2441, 0.7373, 43.71), (-0.02158, 0.7373, 43.71), (-0.02158, 0.6594, 43.71), (-0.2441, 0.6629, 43.71), (-0.2441, 0.7338, 43.71), (-0.02158, 0.7338, 43.71), (-0.02158, 0.6629, 43.71), (-0.2441, 0.6629, 38.93), (-0.2441, 0.7338, 38.93), (-0.02158, 0.7338, 38.93), (-0.02158, 0.6629, 38.93)], [], [(0, 1, 3, 2), (2, 3, 7, 6), (6, 7, 5, 4), (5, 1, 9, 10), (2, 6, 4, 0), (3, 1, 24, 25), (8, 11, 15, 12), (4, 5, 10, 11), (1, 0, 8, 9), (0, 4, 11, 8), (12, 15, 19, 16), (9, 8, 12, 13), (10, 9, 13, 14), (11, 10, 14, 15), (18, 17, 21, 22), (13, 12, 16, 17), (14, 13, 17, 18), (15, 14, 18, 19), (23, 22, 21, 20), (19, 18, 22, 23), (16, 19, 23, 20), (17, 16, 20, 21), (27, 26, 30, 31), (1, 5, 27, 24), (7, 3, 25, 26), (5, 7, 26, 27), (28, 31, 35, 32), (25, 24, 28, 29), (24, 27, 31, 28), (26, 25, 29, 30), (34, 33, 32, 35), (30, 29, 33, 34), (31, 30, 34, 35), (29, 28, 32, 33)])
_uv = me_cube_018.uv_layers.new(name='UVMap')
_uv.uv.foreach_set('vector', [0.5097, 0.8354, 0.5097, 0.7183, 0.5171, 0.7183, 0.5171, 0.8354, 0.4445, 0.8354, 0.4445, 0.7183, 0.4669, 0.7183, 0.4669, 0.8354, 0.5249, 0.7183, 0.5249, 0.8354, 0.5175, 0.8354, 0.5175, 0.7183, 0.5604, 0.748, 0.5604, 0.7424, 0.5607, 0.7424, 0.5607, 0.748, 0.5462, 0.7424, 0.5462, 0.748, 0.5388, 0.748, 0.5388, 0.7424, 0.5462, 0.7497, 0.5462, 0.7478, 0.5468, 0.7478, 0.5468, 0.7497, 0.5384, 0.7303, 0.5608, 0.7303, 0.5608, 0.7424, 0.5384, 0.7424, 0.5175, 0.7183, 0.5175, 0.8354, 0.5171, 0.8354, 0.5171, 0.7183, 0.5097, 0.7183, 0.5097, 0.8354, 0.5094, 0.8354, 0.5094, 0.7183, 0.5388, 0.7424, 0.5388, 0.748, 0.5384, 0.748, 0.5384, 0.7424, 0.5392, 0.4056, 0.5392, 0.4001, 0.5392, 0.3999, 0.5392, 0.4058, 0.4211, 0.7183, 0.4211, 0.7183, 0.4211, 0.7183, 0.4211, 0.7183, 0.5384, 0.7183, 0.5608, 0.7183, 0.5608, 0.7303, 0.5384, 0.7303, 0.5624, 0.8475, 0.5624, 0.7303, 0.5624, 0.7183, 0.5624, 0.8596, 0.5175, 0.7286, 0.5175, 0.7344, 0.5173, 0.7344, 0.5173, 0.7286, 0.5626, 0.3874, 0.5626, 0.5288, 0.5621, 0.5288, 0.5621, 0.3874, 0.5392, 0.4059, 0.5392, 0.4114, 0.5392, 0.4116, 0.5392, 0.4058, 0.5616, 0.5288, 0.5616, 0.3874, 0.5621, 0.3874, 0.5621, 0.5288, 0.3769, 0.5332, 0.3769, 0.3919, 0.4003, 0.3919, 0.4003, 0.5332, 0.518, 0.3919, 0.518, 0.5332, 0.5178, 0.5332, 0.5178, 0.3919, 0.5173, 0.7286, 0.5173, 0.7227, 0.5175, 0.7227, 0.5175, 0.7286, 0.5171, 0.7227, 0.5171, 0.8641, 0.5169, 0.8641, 0.5169, 0.7227, 0.5536, 0.7477, 0.5462, 0.7477, 0.5465, 0.7477, 0.5533, 0.7477, 0.4211, 0.7183, 0.4211, 0.7183, 0.4211, 0.7183, 0.4211, 0.7183, 0.4211, 0.7183, 0.4211, 0.7183, 0.4211, 0.7183, 0.4211, 0.7183, 0.5536, 0.7478, 0.5462, 0.7478, 0.5462, 0.7477, 0.5536, 0.7477, 0.4881, 0.7183, 0.5094, 0.7183, 0.5094, 0.8315, 0.4881, 0.8315, 0.4211, 0.7183, 0.4211, 0.7183, 0.4211, 0.7183, 0.4211, 0.7183, 0.5536, 0.7424, 0.5536, 0.7477, 0.5533, 0.7477, 0.5533, 0.7424, 0.5462, 0.7477, 0.5462, 0.7424, 0.5465, 0.7424, 0.5465, 0.7477, 0.5604, 0.7424, 0.5604, 0.7477, 0.5536, 0.7477, 0.5536, 0.7424, 0.4669, 0.7183, 0.4881, 0.7183, 0.4881, 0.8315, 0.4669, 0.8315, 0.5249, 0.7183, 0.5317, 0.7183, 0.5317, 0.8315, 0.5249, 0.8315, 0.5384, 0.8315, 0.5317, 0.8315, 0.5317, 0.7183, 0.5384, 0.7183])
me_cube_018.use_remesh_fix_poles = True
me_cube_018.use_remesh_preserve_attributes = False
me_cube_018.use_mirror_vertex_groups = False
me_cube_018.update()
me_cube_019 = bpy.data.meshes.new('Cube.019')
me_cube_019.from_pydata([(-0.2595, 0.6952, 38.92), (-0.2595, 0.6952, 43.41), (-0.2595, 0.773, 38.92), (-0.2595, 0.773, 43.41), (-0.006181, 0.6952, 38.92), (-0.006181, 0.6952, 43.41), (-0.006181, 0.773, 38.92), (-0.006181, 0.773, 43.41), (-0.2595, 0.6916, 38.92), (-0.2595, 0.6916, 43.41), (-0.006181, 0.6916, 43.41), (-0.006181, 0.6916, 38.92), (-0.2595, 0.6916, 38.45), (-0.2595, 0.6916, 43.87), (-0.006181, 0.6916, 43.87), (-0.006181, 0.6916, 38.45), (-0.2651, 0.6916, 38.45), (-0.2651, 0.6916, 43.87), (-0.000592, 0.6916, 43.87), (-0.000592, 0.6916, 38.45), (-0.2651, 0.6895, 38.45), (-0.2651, 0.6895, 43.87), (-0.000592, 0.6895, 43.87), (-0.000592, 0.6895, 38.45), (-0.2595, 0.6983, 43.41), (-0.2595, 0.7699, 43.41), (-0.006181, 0.7699, 43.41), (-0.006181, 0.6983, 43.41), (-0.2514, 0.6983, 43.41), (-0.2514, 0.7699, 43.41), (-0.01424, 0.7699, 43.41), (-0.01424, 0.6983, 43.41), (-0.2514, 0.6983, 39.02), (-0.2514, 0.7699, 39.02), (-0.01424, 0.7699, 39.02), (-0.01424, 0.6983, 39.02)], [], [(0, 1, 3, 2), (2, 3, 7, 6), (6, 7, 5, 4), (5, 1, 9, 10), (2, 6, 4, 0), (5, 7, 26, 27), (8, 11, 15, 12), (4, 5, 10, 11), (1, 0, 8, 9), (0, 4, 11, 8), (12, 15, 19, 16), (9, 8, 12, 13), (10, 9, 13, 14), (11, 10, 14, 15), (18, 17, 21, 22), (13, 12, 16, 17), (14, 13, 17, 18), (15, 14, 18, 19), (23, 22, 21, 20), (19, 18, 22, 23), (16, 19, 23, 20), (17, 16, 20, 21), (24, 27, 31, 28), (3, 1, 24, 25), (1, 5, 27, 24), (7, 3, 25, 26), (31, 30, 34, 35), (26, 25, 29, 30), (27, 26, 30, 31), (25, 24, 28, 29), (34, 33, 32, 35), (29, 28, 32, 33), (28, 31, 35, 32), (30, 29, 33, 34)])
_uv = me_cube_019.uv_layers.new(name='UVMap')
_uv.uv.foreach_set('vector', [0.5429, 0.8472, 0.5429, 0.6853, 0.5526, 0.6853, 0.5526, 0.8472, 0.4518, 0.8472, 0.4518, 0.6853, 0.4834, 0.6853, 0.4834, 0.8472, 0.5628, 0.6853, 0.5628, 0.8472, 0.5531, 0.8472, 0.5531, 0.6853, 0.5903, 0.7278, 0.5903, 0.7187, 0.5908, 0.7187, 0.5908, 0.7278, 0.5908, 0.7278, 0.5908, 0.7369, 0.5811, 0.7369, 0.5811, 0.7278, 0.5903, 0.7278, 0.5806, 0.7278, 0.581, 0.7278, 0.5899, 0.7278, 0.5806, 0.702, 0.6122, 0.702, 0.6122, 0.7187, 0.5806, 0.7187, 0.5531, 0.6853, 0.5531, 0.8472, 0.5526, 0.8472, 0.5526, 0.6853, 0.5429, 0.6853, 0.5429, 0.8472, 0.5425, 0.8472, 0.5425, 0.6853, 0.5811, 0.7278, 0.5811, 0.7369, 0.5806, 0.7369, 0.5806, 0.7278, 0.5806, 0.7185, 0.5806, 0.7093, 0.5806, 0.7091, 0.5806, 0.7187, 0.4189, 0.6853, 0.4189, 0.6853, 0.4189, 0.6853, 0.4189, 0.6853, 0.5806, 0.6853, 0.6122, 0.6853, 0.6122, 0.702, 0.5806, 0.702, 0.6141, 0.702, 0.6141, 0.8639, 0.6141, 0.8806, 0.6141, 0.6853, 0.5514, 0.4447, 0.5514, 0.4392, 0.5516, 0.4392, 0.5516, 0.4447, 0.6136, 0.6853, 0.6136, 0.8806, 0.6129, 0.8806, 0.6129, 0.6853, 0.5806, 0.6998, 0.5806, 0.7089, 0.5806, 0.7091, 0.5806, 0.6996, 0.6122, 0.8806, 0.6122, 0.6853, 0.6129, 0.6853, 0.6129, 0.8806, 0.4508, 0.5283, 0.4508, 0.4148, 0.4699, 0.4148, 0.4699, 0.5283, 0.5642, 0.4148, 0.5642, 0.5283, 0.5641, 0.5283, 0.5641, 0.4148, 0.5514, 0.4392, 0.5514, 0.4447, 0.5512, 0.4447, 0.5512, 0.4392, 0.5641, 0.4148, 0.5641, 0.5283, 0.5639, 0.5283, 0.5639, 0.4148, 0.4189, 0.6853, 0.4189, 0.6853, 0.4189, 0.6853, 0.4189, 0.6853, 0.4189, 0.6853, 0.4189, 0.6853, 0.4189, 0.6853, 0.4189, 0.6853, 0.5903, 0.7187, 0.5903, 0.7278, 0.5899, 0.7278, 0.5899, 0.7187, 0.5806, 0.7278, 0.5806, 0.7187, 0.581, 0.7187, 0.581, 0.7278, 0.5628, 0.6853, 0.5717, 0.6853, 0.5717, 0.8435, 0.5628, 0.8435, 0.4189, 0.6853, 0.4189, 0.6853, 0.4189, 0.6853, 0.4189, 0.6853, 0.5899, 0.7278, 0.581, 0.7278, 0.581, 0.7275, 0.5899, 0.7275, 0.5908, 0.7298, 0.5908, 0.7272, 0.5918, 0.7272, 0.5918, 0.7298, 0.5997, 0.7187, 0.5997, 0.7272, 0.5908, 0.7272, 0.5908, 0.7187, 0.5806, 0.8435, 0.5717, 0.8435, 0.5717, 0.6853, 0.5806, 0.6853, 0.5129, 0.6853, 0.5425, 0.6853, 0.5425, 0.8435, 0.5129, 0.8435, 0.4834, 0.6853, 0.5129, 0.6853, 0.5129, 0.8435, 0.4834, 0.8435])
me_cube_019.use_remesh_fix_poles = True
me_cube_019.use_remesh_preserve_attributes = False
me_cube_019.use_mirror_vertex_groups = False
me_cube_019.update()
me_cube_020 = bpy.data.meshes.new('Cube.020')
me_cube_020.from_pydata([(-1.019, 1.0, 53.11), (-0.4061, 1.276, 53.11), (0.4061, 1.276, 53.11), (1.0, 1.026, 53.11), (-1.0, 1.026, 53.11), (1.019, 1.0, 53.11), (-1.019, 1.0, 128.0), (-0.4061, 1.276, 128.0), (0.4061, 1.276, 128.0), (1.0, 1.026, 128.0), (-1.0, 1.026, 128.0), (1.019, 1.0, 128.0), (-0.4458, 1.244, 57.04), (-0.9774, 1.021, 57.04), (-0.9774, 1.021, 124.0), (-0.4458, 1.244, 124.0), (-0.3643, 1.259, 56.96), (0.3643, 1.259, 56.96), (-0.3643, 1.259, 124.1), (0.3643, 1.259, 124.1), (0.9771, 1.021, 57.07), (0.4461, 1.244, 57.07), (0.9771, 1.021, 124.0), (0.4461, 1.244, 124.0), (1.015, 0.9696, 123.8), (1.015, 0.9696, 57.27), (1.015, 0.4826, 123.8), (1.015, 0.4826, 57.27), (-1.015, 0.9636, 57.52), (-1.015, 0.9636, 123.6), (-1.015, 0.4188, 57.52), (-1.015, 0.4188, 123.6), (1.019, 0.419, 53.11), (-1.019, 0.419, 53.11), (1.019, 0.419, 128.0), (-1.019, 0.419, 128.0)], [], [(32, 5, 11, 34), (1, 4, 10, 7), (3, 2, 8, 9), (2, 1, 7, 8), (13, 12, 15, 14), (16, 17, 19, 18), (21, 20, 22, 23), (24, 25, 27, 26), (28, 29, 31, 30), (0, 33, 35, 6)])
_uv = me_cube_020.uv_layers.new(name='UVMap')
_uv.uv.foreach_set('vector', [0.553, 0.0, 0.6501, 0.0, 0.6501, 1.0, 0.553, 1.0, 0.09924, 1.0, 0.0, 1.0, 7.868e-07, 0.0, 0.09924, 0.0, 0.3342, 1.0, 0.2349, 1.0, 0.2349, 0.0, 0.3342, 0.0, 0.2349, 1.0, 0.09924, 1.0, 0.09924, 0.0, 0.2349, 0.0, 0.8299, 0.8951, 0.7411, 0.8951, 0.7411, 0.0, 0.8299, 1.019e-07, 0.4559, 0.8971, 0.3342, 0.8971, 0.3342, 0.0, 0.4559, 0.0, 0.9186, 0.894, 0.8299, 0.894, 0.8299, 0.0, 0.9186, 0.0, 0.9186, 0.8889, 0.9186, 0.0, 1.0, 0.0, 1.0, 0.8889, 0.6501, 0.882, 0.6501, 0.0, 0.7411, 0.0, 0.7411, 0.882, 0.553, 1.0, 0.4559, 1.0, 0.4559, 0.0, 0.553, 0.0])
me_cube_020.use_remesh_fix_poles = True
me_cube_020.use_remesh_preserve_attributes = False
me_cube_020.use_mirror_vertex_groups = False
me_cube_020.update()

# ---- objects
ob_kokpit = bpy.data.objects.new('Kokpit', me_cube_001)
ob_szuflada_p = bpy.data.objects.new('Szuflada P', me_cube_018)
ob_szuflada_l = bpy.data.objects.new('Szuflada L', me_cube_019)
ob_szyby = bpy.data.objects.new('Szyby', me_cube_020)

# ---- transforms, parenting, visibility, modifiers, constraints
ob_kokpit.location = (0.0, 0.0, 0.0)
ob_kokpit.scale = (25.91, 41.01, 0.2242)
ob_kokpit.lineart.crease_threshold = 0.0
ob_szuflada_p.location = (0.0, 0.0, 0.0)
ob_szuflada_p.scale = (25.91, 41.01, 0.2242)
ob_szuflada_p.lineart.crease_threshold = 0.0
ob_szuflada_l.location = (-19.69, 0.0, 0.002744)
ob_szuflada_l.scale = (22.83, 41.01, 0.2242)
ob_szuflada_l.lineart.crease_threshold = 0.0
ob_szyby.location = (0.0, 0.0, 0.0)
ob_szyby.scale = (25.91, 41.01, 0.2242)
ob_szyby.lineart.crease_threshold = 0.0

# ---- collection membership
col_collection.objects.link(ob_kokpit)
col_collection.objects.link(ob_szuflada_p)
col_collection.objects.link(ob_szuflada_l)
col_collection.objects.link(ob_szyby)

# ---- scene / render settings (as saved in the file)
scene.frame_start = 1; scene.frame_end = 250; scene.frame_set(1)
scene.render.engine = 'BLENDER_EEVEE_NEXT'
scene.render.fps = 30
scene.cycles.use_denoising = False
scene.cycles.samples = 128
scene.cycles.sampling_pattern = 'TABULATED_SOBOL'
scene.cycles.use_adaptive_sampling = False
scene.cycles.use_light_tree = False
scene.view_settings.view_transform = 'Filmic'
bpy.context.view_layer.update()

# ---- added for rendering (the .blend has no active camera and no usable light): camera, sun
cam_auto = bpy.data.cameras.new('AutoCamera')
cam_auto.lens = 50.0
cam_auto.sensor_width = 36.0
cam_auto.clip_end = 1878.82
ob_auto_camera = bpy.data.objects.new('AutoCamera', cam_auto)
scene.collection.objects.link(ob_auto_camera)
ob_auto_camera.location = (107.056, -123.067, 106.328)
ob_auto_camera.rotation_euler = (1.09748, -7.21219e-08, 0.694738)
scene.camera = ob_auto_camera
light_auto_sun = bpy.data.lights.new('AutoSun', 'SUN')
light_auto_sun.energy = 3.0
light_auto_sun.angle = 0.0523599
ob_auto_sun = bpy.data.objects.new('AutoSun', light_auto_sun)
scene.collection.objects.link(ob_auto_sun)
ob_auto_sun.rotation_euler = (0.872665, 0.174533, 0.523599)
bpy.context.view_layer.update()
